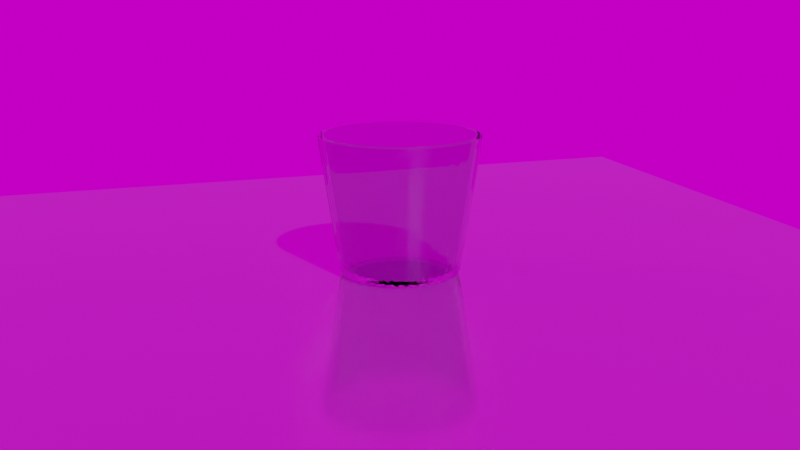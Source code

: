 # Source: 230625-glass.blend  (saved by Blender 3.5.10; exported with 4.5.12 LTS)
import bpy
from mathutils import Matrix  # noqa: F401  (used for matrix-valued properties, if any)

bpy.ops.wm.read_factory_settings(use_empty=True)
scene = bpy.context.scene
scene.name = 'Scene'

# ---- collections
col_collection = bpy.data.collections.new('Collection'); scene.collection.children.link(col_collection)

# ---- images (referenced by path relative to the original .blend; pixels are not part of the script)
import os
ASSET_DIR = os.environ.get("B2B_ASSET_DIR", "")  # directory of the original .blend (textures are referenced by path, not embedded)
HERE = os.path.dirname(os.path.abspath(__file__))  # packed textures are extracted next to this script under _unpacked/

def load_image(name, relpath, width, height, colorspace="sRGB"):
    """Load a texture the original file referenced (path relative to the .blend, or extracted next to this script)."""
    p = next((c for c in (os.path.join(HERE, relpath), os.path.join(ASSET_DIR, relpath)) if relpath and os.path.exists(c)), "")
    if p:
        img = bpy.data.images.load(p, check_existing=True)
        img.name = name
    else:  # same state as the original file: an image datablock whose file is absent (Cycles renders it pink)
        img = bpy.data.images.new(name, width, height)
        img.source = "FILE"
        img.filepath = "//" + (relpath or name)
    img.colorspace_settings.name = colorspace
    return img
img_resting_place_4k_exr = load_image('resting_place_4k.exr', 'resting_place_4k.exr', 1024, 1024, 'Linear Rec.709')

# ---- materials (node trees are filled in below, after node groups)
mat_glass = bpy.data.materials.new('glass')
mat_glass.use_raytrace_refraction = True
mat_glass.use_screen_refraction = True
mat_glass.thickness_mode = 'SLAB'
mat_mirror = bpy.data.materials.new('mirror')
mat_mirror.alpha_threshold = 0.0
mat_mirror.roughness = 0.5
mat_mirror.line_color = (0.0, 0.0, 0.0, 1.0)

# ---- material node trees
mat_glass.use_nodes = True; mat_glass.node_tree.nodes.clear()
_N = mat_glass.node_tree.nodes; _L = mat_glass.node_tree.links
n0 = _N.new('ShaderNodeBsdfPrincipled'); n0.name = 'Principled BSDF'; n0.location = (10, 300)
n0.distribution = 'GGX'
n0.subsurface_method = 'RANDOM_WALK_SKIN'
n0.inputs[0].default_value = (0.7668, 0.7601, 0.8, 1.0)
n0.inputs[2].default_value = 0.004727
n0.inputs[3].default_value = 1.05
n0.inputs[18].default_value = 1.0
n0.inputs[27].default_value = (0.0, 0.0, 0.0, 1.0)
n0.inputs[28].default_value = 1.0
n1 = _N.new('ShaderNodeOutputMaterial'); n1.name = 'Material Output'; n1.location = (300, 300)
n2 = _N.new('ShaderNodeValue'); n2.name = 'Value'; n2.location = (300, 140)
n2.outputs[0].default_value = 0.0
_L.new(n0.outputs[0], n1.inputs[0])
_L.new(n2.outputs[0], n1.inputs[3])
n1.is_active_output = True
mat_mirror.use_nodes = True; mat_mirror.node_tree.nodes.clear()
_N = mat_mirror.node_tree.nodes; _L = mat_mirror.node_tree.links
n0 = _N.new('ShaderNodeOutputMaterial'); n0.name = 'Material Output'; n0.location = (300, 300)
n1 = _N.new('ShaderNodeBsdfPrincipled'); n1.name = 'Principled BSDF'; n1.location = (10, 300)
n1.distribution = 'GGX'
n1.subsurface_method = 'RANDOM_WALK_SKIN'
n1.inputs[1].default_value = 1.0
n1.inputs[2].default_value = 0.1145
n1.inputs[3].default_value = 1.45
n1.inputs[27].default_value = (0.0, 0.0, 0.0, 1.0)
n1.inputs[28].default_value = 1.0
_L.new(n1.outputs[0], n0.inputs[0])
n0.is_active_output = True

# ---- world
world_world = bpy.data.worlds.new('World'); scene.world = world_world
world_world.use_nodes = True; world_world.node_tree.nodes.clear()
_N = world_world.node_tree.nodes; _L = world_world.node_tree.links
n0 = _N.new('ShaderNodeOutputWorld'); n0.name = 'World Output'; n0.location = (300, 300)
n1 = _N.new('ShaderNodeBackground'); n1.name = 'Background'; n1.location = (10, 300)
n1.inputs[1].default_value = 0.75
n2 = _N.new('ShaderNodeTexEnvironment'); n2.name = 'Environment Texture'; n2.location = (-286, 332)
n2.image = img_resting_place_4k_exr
_L.new(n1.outputs[0], n0.inputs[0])
_L.new(n2.outputs[0], n1.inputs[0])
n0.is_active_output = True
world_world.color = (0.05088, 0.05088, 0.05088)
world_world.use_sun_shadow = False
world_world.sun_shadow_jitter_overblur = 0.0

# ---- cameras
cam_camera = bpy.data.cameras.new('Camera')
cam_camera.clip_end = 100.0
cam_camera.ortho_scale = 7.314

# ---- lights
light_sun = bpy.data.lights.new('Sun', 'SUN')
light_sun.color = (0.5261, 0.7202, 1.0)
light_sun.transmission_factor = 0.0
light_sun.energy = 200.0
light_sun_001 = bpy.data.lights.new('Sun.001', 'SUN')
light_sun_001.color = (1.0, 0.1299, 0.1334)
light_sun_001.transmission_factor = 0.0
light_sun_001.energy = 50.0

# ---- meshes
me_cylinder = bpy.data.meshes.new('Cylinder')
me_cylinder.from_pydata([(1.746e-09, 0.8456, -1.0), (-0.01017, 0.8564, -0.9899), (0.01017, 0.8564, -0.9899), (0.01022, 1.15, 1.002), (0.01017, 1.159, 0.9899), (-0.01017, 1.159, 0.9899), (-0.01022, 1.15, 1.002), (0.165, 0.8294, -1.0), (0.1571, 0.8419, -0.9899), (0.1771, 0.838, -0.9899), (0.2143, 1.13, 1.002), (0.2344, 1.126, 1.002), (0.236, 1.134, 0.9899), (0.2161, 1.138, 0.9899), (0.3236, 0.7812, -1.0), (0.3183, 0.7951, -0.9899), (0.3371, 0.7873, -0.9899), (0.4307, 1.066, 1.002), (0.4496, 1.059, 1.002), (0.4528, 1.067, 0.9899), (0.434, 1.074, 0.9899), (0.4698, 0.7031, -1.0), (0.4673, 0.7177, -0.9899), (0.4843, 0.7064, -0.9899), (0.6305, 0.9619, 1.002), (0.6474, 0.9506, 1.002), (0.6522, 0.9578, 0.9899), (0.6353, 0.9691, 0.9899), (0.5979, 0.5979, -1.0), (0.5984, 0.6128, -0.9899), (0.6128, 0.5984, -0.9899), (0.806, 0.8205, 1.002), (0.8205, 0.806, 1.002), (0.8265, 0.8121, 0.9899), (0.8121, 0.8265, 0.9899), (0.7031, 0.4698, -1.0), (0.7064, 0.4843, -0.9899), (0.7177, 0.4673, -0.9899), (0.9506, 0.6474, 1.002), (0.9619, 0.6305, 1.002), (0.9691, 0.6353, 0.9899), (0.9578, 0.6522, 0.9899), (0.7812, 0.3236, -1.0), (0.7873, 0.3371, -0.9899), (0.7951, 0.3183, -0.9899), (1.059, 0.4496, 1.002), (1.066, 0.4307, 1.002), (1.074, 0.434, 0.9899), (1.067, 0.4528, 0.9899), (0.8294, 0.165, -1.0), (0.838, 0.1771, -0.9899), (0.8419, 0.1571, -0.9899), (1.126, 0.2344, 1.002), (1.13, 0.2143, 1.002), (1.138, 0.2161, 0.9899), (1.134, 0.236, 0.9899), (0.8456, 2.095e-09, -1.0), (0.8564, 0.01017, -0.9899), (0.8564, -0.01017, -0.9899), (1.15, 0.01022, 1.002), (1.15, -0.01022, 1.002), (1.159, -0.01017, 0.9899), (1.159, 0.01017, 0.9899), (0.8294, -0.165, -1.0), (0.8419, -0.1571, -0.9899), (0.838, -0.1771, -0.9899), (1.13, -0.2143, 1.002), (1.126, -0.2344, 1.002), (1.134, -0.236, 0.9899), (1.138, -0.2161, 0.9899), (0.7812, -0.3236, -1.0), (0.7951, -0.3183, -0.9899), (0.7873, -0.3371, -0.9899), (1.066, -0.4307, 1.002), (1.059, -0.4496, 1.002), (1.067, -0.4528, 0.9899), (1.074, -0.434, 0.9899), (0.7031, -0.4698, -1.0), (0.7177, -0.4673, -0.9899), (0.7064, -0.4843, -0.9899), (0.9619, -0.6305, 1.002), (0.9506, -0.6474, 1.002), (0.9578, -0.6522, 0.9899), (0.9691, -0.6353, 0.9899), (0.5979, -0.5979, -1.0), (0.6128, -0.5984, -0.9899), (0.5984, -0.6128, -0.9899), (0.8205, -0.806, 1.002), (0.806, -0.8205, 1.002), (0.8121, -0.8265, 0.9899), (0.8265, -0.8121, 0.9899), (0.4698, -0.7031, -1.0), (0.4843, -0.7064, -0.9899), (0.4673, -0.7177, -0.9899), (0.6474, -0.9506, 1.002), (0.6305, -0.9619, 1.002), (0.6353, -0.9691, 0.9899), (0.6522, -0.9578, 0.9899), (0.3236, -0.7812, -1.0), (0.3371, -0.7873, -0.9899), (0.3183, -0.7951, -0.9899), (0.4496, -1.059, 1.002), (0.4307, -1.066, 1.002), (0.434, -1.074, 0.9899), (0.4528, -1.067, 0.9899), (0.165, -0.8294, -1.0), (0.1771, -0.838, -0.9899), (0.1571, -0.8419, -0.9899), (0.2344, -1.126, 1.002), (0.2143, -1.13, 1.002), (0.2161, -1.138, 0.9899), (0.236, -1.134, 0.9899), (1.746e-09, -0.8456, -1.0), (0.01017, -0.8564, -0.9899), (-0.01017, -0.8564, -0.9899), (0.01022, -1.15, 1.002), (-0.01022, -1.15, 1.002), (-0.01017, -1.159, 0.9899), (0.01017, -1.159, 0.9899), (-0.165, -0.8294, -1.0), (-0.1571, -0.8419, -0.9899), (-0.1771, -0.838, -0.9899), (-0.2143, -1.13, 1.002), (-0.2344, -1.126, 1.002), (-0.236, -1.134, 0.9899), (-0.2161, -1.138, 0.9899), (-0.3236, -0.7812, -1.0), (-0.3183, -0.7951, -0.9899), (-0.3371, -0.7873, -0.9899), (-0.4307, -1.066, 1.002), (-0.4496, -1.059, 1.002), (-0.4528, -1.067, 0.9899), (-0.434, -1.074, 0.9899), (-0.4698, -0.7031, -1.0), (-0.4673, -0.7177, -0.9899), (-0.4843, -0.7064, -0.9899), (-0.6305, -0.9619, 1.002), (-0.6474, -0.9506, 1.002), (-0.6522, -0.9578, 0.9899), (-0.6353, -0.9691, 0.9899), (-0.5979, -0.5979, -1.0), (-0.5984, -0.6128, -0.9899), (-0.6128, -0.5984, -0.9899), (-0.806, -0.8205, 1.002), (-0.8205, -0.806, 1.002), (-0.8265, -0.8121, 0.9899), (-0.8121, -0.8265, 0.9899), (-0.7031, -0.4698, -1.0), (-0.7064, -0.4843, -0.9899), (-0.7177, -0.4673, -0.9899), (-0.9506, -0.6474, 1.002), (-0.9619, -0.6305, 1.002), (-0.9691, -0.6353, 0.9899), (-0.9578, -0.6522, 0.9899), (-0.7812, -0.3236, -1.0), (-0.7873, -0.3371, -0.9899), (-0.7951, -0.3183, -0.9899), (-1.059, -0.4496, 1.002), (-1.066, -0.4307, 1.002), (-1.074, -0.434, 0.9899), (-1.067, -0.4528, 0.9899), (-0.8294, -0.165, -1.0), (-0.838, -0.1771, -0.9899), (-0.8419, -0.1571, -0.9899), (-1.126, -0.2344, 1.002), (-1.13, -0.2143, 1.002), (-1.138, -0.2161, 0.9899), (-1.134, -0.236, 0.9899), (-0.8456, 2.095e-09, -1.0), (-0.8564, -0.01017, -0.9899), (-0.8564, 0.01017, -0.9899), (-1.15, -0.01022, 1.002), (-1.15, 0.01022, 1.002), (-1.159, 0.01017, 0.9899), (-1.159, -0.01017, 0.9899), (-0.8294, 0.165, -1.0), (-0.8419, 0.1571, -0.9899), (-0.838, 0.1771, -0.9899), (-1.13, 0.2143, 1.002), (-1.126, 0.2344, 1.002), (-1.134, 0.236, 0.9899), (-1.138, 0.2161, 0.9899), (-0.7812, 0.3236, -1.0), (-0.7951, 0.3183, -0.9899), (-0.7873, 0.3371, -0.9899), (-1.066, 0.4307, 1.002), (-1.059, 0.4496, 1.002), (-1.067, 0.4528, 0.9899), (-1.074, 0.434, 0.9899), (-0.7031, 0.4698, -1.0), (-0.7177, 0.4673, -0.9899), (-0.7064, 0.4843, -0.9899), (-0.9619, 0.6305, 1.002), (-0.9506, 0.6474, 1.002), (-0.9578, 0.6522, 0.9899), (-0.9691, 0.6353, 0.9899), (-0.5979, 0.5979, -1.0), (-0.6128, 0.5984, -0.9899), (-0.5984, 0.6128, -0.9899), (-0.8205, 0.806, 1.002), (-0.806, 0.8205, 1.002), (-0.8121, 0.8265, 0.9899), (-0.8265, 0.8121, 0.9899), (-0.4698, 0.7031, -1.0), (-0.4843, 0.7064, -0.9899), (-0.4673, 0.7177, -0.9899), (-0.6474, 0.9506, 1.002), (-0.6305, 0.9619, 1.002), (-0.6353, 0.9691, 0.9899), (-0.6522, 0.9578, 0.9899), (-0.3236, 0.7812, -1.0), (-0.3371, 0.7873, -0.9899), (-0.3183, 0.7951, -0.9899), (-0.4496, 1.059, 1.002), (-0.4307, 1.066, 1.002), (-0.434, 1.074, 0.9899), (-0.4528, 1.067, 0.9899), (-0.165, 0.8294, -1.0), (-0.1771, 0.838, -0.9899), (-0.1571, 0.8419, -0.9899), (-0.2344, 1.126, 1.002), (-0.2143, 1.13, 1.002), (-0.2161, 1.138, 0.9899), (-0.236, 1.134, 0.9899), (8.382e-09, 0.7782, -0.9261), (0.01017, 0.7889, -0.916), (-0.01017, 0.7889, -0.916), (0.01022, 1.072, 1.014), (-0.01022, 1.072, 1.014), (-0.01017, 1.06, 1.005), (0.01017, 1.06, 1.005), (0.1518, 0.7633, -0.9261), (0.1639, 0.7718, -0.916), (0.1439, 0.7757, -0.916), (0.199, 1.053, 1.014), (0.1968, 1.042, 1.005), (0.2168, 1.038, 1.005), (0.2191, 1.049, 1.014), (0.2978, 0.719, -0.9261), (0.3113, 0.725, -0.916), (0.2925, 0.7328, -0.916), (0.4006, 0.9939, 1.014), (0.3962, 0.9832, 1.005), (0.415, 0.9754, 1.005), (0.4195, 0.9861, 1.014), (0.4324, 0.6471, -0.9261), (0.4468, 0.6503, -0.916), (0.4298, 0.6616, -0.916), (0.5868, 0.8966, 1.014), (0.5804, 0.887, 1.005), (0.5973, 0.8757, 1.005), (0.6038, 0.8853, 1.014), (0.5503, 0.5503, -0.9261), (0.565, 0.5507, -0.916), (0.5507, 0.565, -0.916), (0.7505, 0.7649, 1.014), (0.7423, 0.7567, 1.005), (0.7567, 0.7423, 1.005), (0.7649, 0.7505, 1.014), (0.6471, 0.4324, -0.9261), (0.6616, 0.4298, -0.916), (0.6503, 0.4468, -0.916), (0.8853, 0.6038, 1.014), (0.8757, 0.5973, 1.005), (0.887, 0.5804, 1.005), (0.8966, 0.5868, 1.014), (0.719, 0.2978, -0.9261), (0.7328, 0.2925, -0.916), (0.725, 0.3113, -0.916), (0.9861, 0.4195, 1.014), (0.9754, 0.415, 1.005), (0.9832, 0.3962, 1.005), (0.9939, 0.4006, 1.014), (0.7633, 0.1518, -0.9261), (0.7757, 0.1439, -0.916), (0.7718, 0.1639, -0.916), (1.049, 0.2191, 1.014), (1.038, 0.2168, 1.005), (1.042, 0.1968, 1.005), (1.053, 0.199, 1.014), (0.7782, 2.095e-09, -0.9261), (0.7889, -0.01017, -0.916), (0.7889, 0.01017, -0.916), (1.072, 0.01022, 1.014), (1.06, 0.01017, 1.005), (1.06, -0.01017, 1.005), (1.072, -0.01022, 1.014), (0.7633, -0.1518, -0.9261), (0.7718, -0.1639, -0.916), (0.7757, -0.1439, -0.916), (1.053, -0.199, 1.014), (1.042, -0.1968, 1.005), (1.038, -0.2168, 1.005), (1.049, -0.2191, 1.014), (0.719, -0.2978, -0.9261), (0.725, -0.3113, -0.916), (0.7328, -0.2925, -0.916), (0.9939, -0.4006, 1.014), (0.9832, -0.3962, 1.005), (0.9754, -0.415, 1.005), (0.9861, -0.4195, 1.014), (0.6471, -0.4324, -0.9261), (0.6503, -0.4468, -0.916), (0.6616, -0.4298, -0.916), (0.8966, -0.5868, 1.014), (0.887, -0.5804, 1.005), (0.8757, -0.5973, 1.005), (0.8853, -0.6038, 1.014), (0.5503, -0.5503, -0.9261), (0.5507, -0.565, -0.916), (0.565, -0.5507, -0.916), (0.7649, -0.7505, 1.014), (0.7567, -0.7423, 1.005), (0.7423, -0.7567, 1.005), (0.7505, -0.7649, 1.014), (0.4324, -0.6471, -0.9261), (0.4298, -0.6616, -0.916), (0.4468, -0.6503, -0.916), (0.6038, -0.8853, 1.014), (0.5973, -0.8757, 1.005), (0.5804, -0.887, 1.005), (0.5868, -0.8966, 1.014), (0.2978, -0.719, -0.9261), (0.2925, -0.7328, -0.916), (0.3113, -0.725, -0.916), (0.4195, -0.9861, 1.014), (0.415, -0.9754, 1.005), (0.3962, -0.9832, 1.005), (0.4006, -0.9939, 1.014), (0.1518, -0.7633, -0.9261), (0.1439, -0.7757, -0.916), (0.1639, -0.7718, -0.916), (0.2191, -1.049, 1.014), (0.2168, -1.038, 1.005), (0.1968, -1.042, 1.005), (0.199, -1.053, 1.014), (8.033e-09, -0.7782, -0.9261), (-0.01017, -0.7889, -0.916), (0.01017, -0.7889, -0.916), (0.01022, -1.072, 1.014), (0.01017, -1.06, 1.005), (-0.01017, -1.06, 1.005), (-0.01022, -1.072, 1.014), (-0.1518, -0.7633, -0.9261), (-0.1639, -0.7718, -0.916), (-0.1439, -0.7757, -0.916), (-0.199, -1.053, 1.014), (-0.1968, -1.042, 1.005), (-0.2168, -1.038, 1.005), (-0.2191, -1.049, 1.014), (-0.2978, -0.719, -0.9261), (-0.3113, -0.725, -0.916), (-0.2925, -0.7328, -0.916), (-0.4006, -0.9939, 1.014), (-0.3962, -0.9832, 1.005), (-0.415, -0.9754, 1.005), (-0.4195, -0.9861, 1.014), (-0.4324, -0.6471, -0.9261), (-0.4468, -0.6503, -0.916), (-0.4298, -0.6616, -0.916), (-0.5868, -0.8966, 1.014), (-0.5804, -0.887, 1.005), (-0.5973, -0.8757, 1.005), (-0.6038, -0.8853, 1.014), (-0.5503, -0.5503, -0.9261), (-0.565, -0.5507, -0.916), (-0.5507, -0.565, -0.916), (-0.7505, -0.7649, 1.014), (-0.7423, -0.7567, 1.005), (-0.7567, -0.7423, 1.005), (-0.7649, -0.7505, 1.014), (-0.6471, -0.4324, -0.9261), (-0.6616, -0.4298, -0.916), (-0.6503, -0.4468, -0.916), (-0.8853, -0.6038, 1.014), (-0.8757, -0.5973, 1.005), (-0.887, -0.5804, 1.005), (-0.8966, -0.5868, 1.014), (-0.719, -0.2978, -0.9261), (-0.7328, -0.2925, -0.916), (-0.725, -0.3113, -0.916), (-0.9861, -0.4195, 1.014), (-0.9754, -0.415, 1.005), (-0.9832, -0.3962, 1.005), (-0.9939, -0.4006, 1.014), (-0.7633, -0.1518, -0.9261), (-0.7757, -0.1439, -0.916), (-0.7718, -0.1639, -0.916), (-1.049, -0.2191, 1.014), (-1.038, -0.2168, 1.005), (-1.042, -0.1968, 1.005), (-1.053, -0.199, 1.014), (-0.7782, 2.095e-09, -0.9261), (-0.7889, 0.01017, -0.916), (-0.7889, -0.01017, -0.916), (-1.072, -0.01022, 1.014), (-1.06, -0.01017, 1.005), (-1.06, 0.01017, 1.005), (-1.072, 0.01022, 1.014), (-0.7633, 0.1518, -0.9261), (-0.7718, 0.1639, -0.916), (-0.7757, 0.1439, -0.916), (-1.053, 0.199, 1.014), (-1.042, 0.1968, 1.005), (-1.038, 0.2168, 1.005), (-1.049, 0.2191, 1.014), (-0.719, 0.2978, -0.9261), (-0.725, 0.3113, -0.916), (-0.7328, 0.2925, -0.916), (-0.9939, 0.4006, 1.014), (-0.9832, 0.3962, 1.005), (-0.9754, 0.415, 1.005), (-0.9861, 0.4195, 1.014), (-0.6471, 0.4324, -0.9261), (-0.6503, 0.4468, -0.916), (-0.6616, 0.4298, -0.916), (-0.8966, 0.5868, 1.014), (-0.887, 0.5804, 1.005), (-0.8757, 0.5973, 1.005), (-0.8853, 0.6038, 1.014), (-0.5503, 0.5503, -0.9261), (-0.5507, 0.565, -0.916), (-0.565, 0.5507, -0.916), (-0.7649, 0.7505, 1.014), (-0.7567, 0.7423, 1.005), (-0.7423, 0.7567, 1.005), (-0.7505, 0.7649, 1.014), (-0.4324, 0.6471, -0.9261), (-0.4298, 0.6616, -0.916), (-0.4468, 0.6503, -0.916), (-0.6038, 0.8853, 1.014), (-0.5973, 0.8757, 1.005), (-0.5804, 0.887, 1.005), (-0.5868, 0.8966, 1.014), (-0.2978, 0.719, -0.9261), (-0.2925, 0.7328, -0.916), (-0.3113, 0.725, -0.916), (-0.4195, 0.9861, 1.014), (-0.415, 0.9754, 1.005), (-0.3962, 0.9832, 1.005), (-0.4006, 0.9939, 1.014), (-0.1518, 0.7633, -0.9261), (-0.1439, 0.7757, -0.916), (-0.1639, 0.7718, -0.916), (-0.2191, 1.049, 1.014), (-0.2168, 1.038, 1.005), (-0.1968, 1.042, 1.005), (-0.199, 1.053, 1.014)], [], [(219, 222, 5, 1), (17, 11, 237, 241), (24, 18, 244, 248), (31, 25, 251, 255), (38, 32, 258, 262), (45, 39, 265, 269), (52, 46, 272, 276), (59, 53, 279, 283), (66, 60, 286, 290), (73, 67, 293, 297), (80, 74, 300, 304), (87, 81, 307, 311), (94, 88, 314, 318), (101, 95, 321, 325), (108, 102, 328, 332), (115, 109, 335, 339), (122, 116, 342, 346), (129, 123, 349, 353), (136, 130, 356, 360), (143, 137, 363, 367), (150, 144, 370, 374), (157, 151, 377, 381), (164, 158, 384, 388), (171, 165, 391, 395), (178, 172, 398, 402), (185, 179, 405, 409), (192, 186, 412, 416), (199, 193, 419, 423), (206, 200, 426, 430), (213, 207, 433, 437), (220, 214, 440, 444), (10, 3, 227, 234), (2, 4, 13, 8), (442, 226, 229, 446), (239, 247, 249, 243), (246, 254, 256, 250), (253, 261, 263, 257), (260, 268, 270, 264), (267, 275, 277, 271), (274, 282, 284, 278), (281, 289, 291, 285), (288, 296, 298, 292), (295, 303, 305, 299), (302, 310, 312, 306), (309, 317, 319, 313), (316, 324, 326, 320), (323, 331, 333, 327), (330, 338, 340, 334), (337, 345, 347, 341), (344, 352, 354, 348), (351, 359, 361, 355), (358, 366, 368, 362), (365, 373, 375, 369), (372, 380, 382, 376), (379, 387, 389, 383), (386, 394, 396, 390), (393, 401, 403, 397), (400, 408, 410, 404), (407, 415, 417, 411), (414, 422, 424, 418), (421, 429, 431, 425), (428, 436, 438, 432), (435, 443, 445, 439), (232, 240, 242, 236), (225, 233, 235, 230), (6, 221, 447, 228), (16, 19, 27, 22), (23, 26, 34, 29), (30, 33, 41, 36), (37, 40, 48, 43), (44, 47, 55, 50), (51, 54, 62, 57), (58, 61, 69, 64), (65, 68, 76, 71), (72, 75, 83, 78), (79, 82, 90, 85), (86, 89, 97, 92), (93, 96, 104, 99), (100, 103, 111, 106), (107, 110, 118, 113), (114, 117, 125, 120), (121, 124, 132, 127), (128, 131, 139, 134), (135, 138, 146, 141), (142, 145, 153, 148), (149, 152, 160, 155), (156, 159, 167, 162), (163, 166, 174, 169), (170, 173, 181, 176), (177, 180, 188, 183), (184, 187, 195, 190), (191, 194, 202, 197), (198, 201, 209, 204), (205, 208, 216, 211), (212, 215, 223, 218), (224, 441, 434, 427, 420, 413, 406, 399, 392, 385, 378, 371, 364, 357, 350, 343, 336, 329, 322, 315, 308, 301, 294, 287, 280, 273, 266, 259, 252, 245, 238, 231), (9, 12, 20, 15), (0, 1, 2), (3, 4, 5, 6), (7, 8, 9), (10, 11, 12, 13), (14, 15, 16), (17, 18, 19, 20), (21, 22, 23), (24, 25, 26, 27), (28, 29, 30), (31, 32, 33, 34), (35, 36, 37), (38, 39, 40, 41), (42, 43, 44), (45, 46, 47, 48), (49, 50, 51), (52, 53, 54, 55), (56, 57, 58), (59, 60, 61, 62), (63, 64, 65), (66, 67, 68, 69), (70, 71, 72), (73, 74, 75, 76), (77, 78, 79), (80, 81, 82, 83), (84, 85, 86), (87, 88, 89, 90), (91, 92, 93), (94, 95, 96, 97), (98, 99, 100), (101, 102, 103, 104), (105, 106, 107), (108, 109, 110, 111), (112, 113, 114), (115, 116, 117, 118), (119, 120, 121), (122, 123, 124, 125), (126, 127, 128), (129, 130, 131, 132), (133, 134, 135), (136, 137, 138, 139), (140, 141, 142), (143, 144, 145, 146), (147, 148, 149), (150, 151, 152, 153), (154, 155, 156), (157, 158, 159, 160), (161, 162, 163), (164, 165, 166, 167), (168, 169, 170), (171, 172, 173, 174), (175, 176, 177), (178, 179, 180, 181), (182, 183, 184), (185, 186, 187, 188), (189, 190, 191), (192, 193, 194, 195), (196, 197, 198), (199, 200, 201, 202), (203, 204, 205), (206, 207, 208, 209), (210, 211, 212), (213, 214, 215, 216), (217, 218, 219), (220, 221, 222, 223), (224, 225, 226), (227, 228, 229, 230), (231, 232, 233), (234, 235, 236, 237), (238, 239, 240), (241, 242, 243, 244), (245, 246, 247), (248, 249, 250, 251), (252, 253, 254), (255, 256, 257, 258), (259, 260, 261), (262, 263, 264, 265), (266, 267, 268), (269, 270, 271, 272), (273, 274, 275), (276, 277, 278, 279), (280, 281, 282), (283, 284, 285, 286), (287, 288, 289), (290, 291, 292, 293), (294, 295, 296), (297, 298, 299, 300), (301, 302, 303), (304, 305, 306, 307), (308, 309, 310), (311, 312, 313, 314), (315, 316, 317), (318, 319, 320, 321), (322, 323, 324), (325, 326, 327, 328), (329, 330, 331), (332, 333, 334, 335), (336, 337, 338), (339, 340, 341, 342), (343, 344, 345), (346, 347, 348, 349), (350, 351, 352), (353, 354, 355, 356), (357, 358, 359), (360, 361, 362, 363), (364, 365, 366), (367, 368, 369, 370), (371, 372, 373), (374, 375, 376, 377), (378, 379, 380), (381, 382, 383, 384), (385, 386, 387), (388, 389, 390, 391), (392, 393, 394), (395, 396, 397, 398), (399, 400, 401), (402, 403, 404, 405), (406, 407, 408), (409, 410, 411, 412), (413, 414, 415), (416, 417, 418, 419), (420, 421, 422), (423, 424, 425, 426), (427, 428, 429), (430, 431, 432, 433), (434, 435, 436), (437, 438, 439, 440), (441, 442, 443), (444, 445, 446, 447), (2, 8, 7, 0), (13, 4, 3, 10), (1, 5, 4, 2), (12, 9, 8, 13), (9, 15, 14, 7), (20, 12, 11, 17), (19, 16, 15, 20), (16, 22, 21, 14), (27, 19, 18, 24), (26, 23, 22, 27), (23, 29, 28, 21), (34, 26, 25, 31), (33, 30, 29, 34), (30, 36, 35, 28), (41, 33, 32, 38), (40, 37, 36, 41), (37, 43, 42, 35), (48, 40, 39, 45), (47, 44, 43, 48), (44, 50, 49, 42), (55, 47, 46, 52), (54, 51, 50, 55), (51, 57, 56, 49), (62, 54, 53, 59), (61, 58, 57, 62), (58, 64, 63, 56), (69, 61, 60, 66), (68, 65, 64, 69), (65, 71, 70, 63), (76, 68, 67, 73), (75, 72, 71, 76), (72, 78, 77, 70), (83, 75, 74, 80), (82, 79, 78, 83), (79, 85, 84, 77), (90, 82, 81, 87), (89, 86, 85, 90), (86, 92, 91, 84), (97, 89, 88, 94), (96, 93, 92, 97), (93, 99, 98, 91), (104, 96, 95, 101), (103, 100, 99, 104), (100, 106, 105, 98), (111, 103, 102, 108), (110, 107, 106, 111), (107, 113, 112, 105), (118, 110, 109, 115), (117, 114, 113, 118), (114, 120, 119, 112), (125, 117, 116, 122), (124, 121, 120, 125), (121, 127, 126, 119), (132, 124, 123, 129), (131, 128, 127, 132), (128, 134, 133, 126), (139, 131, 130, 136), (138, 135, 134, 139), (135, 141, 140, 133), (146, 138, 137, 143), (145, 142, 141, 146), (142, 148, 147, 140), (153, 145, 144, 150), (152, 149, 148, 153), (149, 155, 154, 147), (160, 152, 151, 157), (159, 156, 155, 160), (156, 162, 161, 154), (167, 159, 158, 164), (166, 163, 162, 167), (163, 169, 168, 161), (174, 166, 165, 171), (173, 170, 169, 174), (170, 176, 175, 168), (181, 173, 172, 178), (180, 177, 176, 181), (177, 183, 182, 175), (188, 180, 179, 185), (187, 184, 183, 188), (184, 190, 189, 182), (195, 187, 186, 192), (194, 191, 190, 195), (191, 197, 196, 189), (202, 194, 193, 199), (201, 198, 197, 202), (198, 204, 203, 196), (209, 201, 200, 206), (208, 205, 204, 209), (205, 211, 210, 203), (216, 208, 207, 213), (215, 212, 211, 216), (212, 218, 217, 210), (223, 215, 214, 220), (222, 219, 218, 223), (219, 1, 0, 217), (5, 222, 221, 6), (224, 231, 233, 225), (234, 227, 230, 235), (225, 230, 229, 226), (235, 233, 232, 236), (231, 238, 240, 232), (241, 237, 236, 242), (242, 240, 239, 243), (238, 245, 247, 239), (248, 244, 243, 249), (249, 247, 246, 250), (245, 252, 254, 246), (255, 251, 250, 256), (256, 254, 253, 257), (252, 259, 261, 253), (262, 258, 257, 263), (263, 261, 260, 264), (259, 266, 268, 260), (269, 265, 264, 270), (270, 268, 267, 271), (266, 273, 275, 267), (276, 272, 271, 277), (277, 275, 274, 278), (273, 280, 282, 274), (283, 279, 278, 284), (284, 282, 281, 285), (280, 287, 289, 281), (290, 286, 285, 291), (291, 289, 288, 292), (287, 294, 296, 288), (297, 293, 292, 298), (298, 296, 295, 299), (294, 301, 303, 295), (304, 300, 299, 305), (305, 303, 302, 306), (301, 308, 310, 302), (311, 307, 306, 312), (312, 310, 309, 313), (308, 315, 317, 309), (318, 314, 313, 319), (319, 317, 316, 320), (315, 322, 324, 316), (325, 321, 320, 326), (326, 324, 323, 327), (322, 329, 331, 323), (332, 328, 327, 333), (333, 331, 330, 334), (329, 336, 338, 330), (339, 335, 334, 340), (340, 338, 337, 341), (336, 343, 345, 337), (346, 342, 341, 347), (347, 345, 344, 348), (343, 350, 352, 344), (353, 349, 348, 354), (354, 352, 351, 355), (350, 357, 359, 351), (360, 356, 355, 361), (361, 359, 358, 362), (357, 364, 366, 358), (367, 363, 362, 368), (368, 366, 365, 369), (364, 371, 373, 365), (374, 370, 369, 375), (375, 373, 372, 376), (371, 378, 380, 372), (381, 377, 376, 382), (382, 380, 379, 383), (378, 385, 387, 379), (388, 384, 383, 389), (389, 387, 386, 390), (385, 392, 394, 386), (395, 391, 390, 396), (396, 394, 393, 397), (392, 399, 401, 393), (402, 398, 397, 403), (403, 401, 400, 404), (399, 406, 408, 400), (409, 405, 404, 410), (410, 408, 407, 411), (406, 413, 415, 407), (416, 412, 411, 417), (417, 415, 414, 418), (413, 420, 422, 414), (423, 419, 418, 424), (424, 422, 421, 425), (420, 427, 429, 421), (430, 426, 425, 431), (431, 429, 428, 432), (427, 434, 436, 428), (437, 433, 432, 438), (438, 436, 435, 439), (434, 441, 443, 435), (444, 440, 439, 445), (445, 443, 442, 446), (441, 224, 226, 442), (228, 447, 446, 229), (6, 228, 227, 3), (10, 234, 237, 11), (17, 241, 244, 18), (24, 248, 251, 25), (31, 255, 258, 32), (38, 262, 265, 39), (45, 269, 272, 46), (52, 276, 279, 53), (59, 283, 286, 60), (66, 290, 293, 67), (73, 297, 300, 74), (80, 304, 307, 81), (87, 311, 314, 88), (94, 318, 321, 95), (101, 325, 328, 102), (108, 332, 335, 109), (115, 339, 342, 116), (122, 346, 349, 123), (129, 353, 356, 130), (136, 360, 363, 137), (143, 367, 370, 144), (150, 374, 377, 151), (157, 381, 384, 158), (164, 388, 391, 165), (171, 395, 398, 172), (178, 402, 405, 179), (185, 409, 412, 186), (192, 416, 419, 193), (199, 423, 426, 200), (206, 430, 433, 207), (213, 437, 440, 214), (220, 444, 447, 221), (0, 7, 14, 21, 28, 35, 42, 49, 56, 63, 70, 77, 84, 91, 98, 105, 112, 119, 126, 133, 140, 147, 154, 161, 168, 175, 182, 189, 196, 203, 210, 217)])
_uv = me_cylinder.uv_layers.new(name='UVMap')
_uv.uv.foreach_set('vector', [0.02936, 0.5025, 0.02983, 0.9975, 0.001415, 0.9975, 0.001887, 0.5025, 0.9389, 1.0, 0.9673, 1.0, 0.9672, 1.0, 0.939, 1.0, 0.9077, 1.0, 0.9361, 1.0, 0.936, 1.0, 0.9078, 1.0, 0.8764, 1.0, 0.9048, 1.0, 0.9047, 1.0, 0.8765, 1.0, 0.8452, 1.0, 0.8736, 1.0, 0.8735, 1.0, 0.8453, 1.0, 0.8139, 1.0, 0.8423, 1.0, 0.8422, 1.0, 0.814, 1.0, 0.7827, 1.0, 0.8111, 1.0, 0.811, 1.0, 0.7828, 1.0, 0.7514, 1.0, 0.7798, 1.0, 0.7797, 1.0, 0.7515, 1.0, 0.7202, 1.0, 0.7486, 1.0, 0.7485, 1.0, 0.7203, 1.0, 0.6889, 1.0, 0.7173, 1.0, 0.7172, 1.0, 0.689, 1.0, 0.6577, 1.0, 0.6861, 1.0, 0.686, 1.0, 0.6578, 1.0, 0.6264, 1.0, 0.6548, 1.0, 0.6547, 1.0, 0.6265, 1.0, 0.5952, 1.0, 0.6236, 1.0, 0.6235, 1.0, 0.5953, 1.0, 0.5639, 1.0, 0.5923, 1.0, 0.5922, 1.0, 0.564, 1.0, 0.5327, 1.0, 0.5611, 1.0, 0.561, 1.0, 0.5328, 1.0, 0.5014, 1.0, 0.5298, 1.0, 0.5297, 1.0, 0.5015, 1.0, 0.4702, 1.0, 0.4986, 1.0, 0.4985, 1.0, 0.4703, 1.0, 0.4389, 1.0, 0.4673, 1.0, 0.4672, 1.0, 0.439, 1.0, 0.4077, 1.0, 0.4361, 1.0, 0.436, 1.0, 0.4078, 1.0, 0.3764, 1.0, 0.4048, 1.0, 0.4047, 1.0, 0.3765, 1.0, 0.3452, 1.0, 0.3736, 1.0, 0.3735, 1.0, 0.3453, 1.0, 0.3139, 1.0, 0.3423, 1.0, 0.3422, 1.0, 0.314, 1.0, 0.2827, 1.0, 0.3111, 1.0, 0.311, 1.0, 0.2828, 1.0, 0.2514, 1.0, 0.2798, 1.0, 0.2797, 1.0, 0.2515, 1.0, 0.2202, 1.0, 0.2486, 1.0, 0.2485, 1.0, 0.2203, 1.0, 0.1889, 1.0, 0.2173, 1.0, 0.2172, 1.0, 0.189, 1.0, 0.1577, 1.0, 0.1861, 1.0, 0.186, 1.0, 0.1578, 1.0, 0.1264, 1.0, 0.1548, 1.0, 0.1547, 1.0, 0.1265, 1.0, 0.09519, 1.0, 0.1236, 1.0, 0.1235, 1.0, 0.09525, 1.0, 0.06394, 1.0, 0.09231, 1.0, 0.09225, 1.0, 0.064, 1.0, 0.03269, 1.0, 0.06106, 1.0, 0.061, 1.0, 0.03275, 1.0, 0.9702, 1.0, 0.9986, 1.0, 0.9985, 1.0, 0.9703, 1.0, 0.9981, 0.5025, 0.9986, 0.9975, 0.9702, 0.9975, 0.9706, 0.5025, 0.0292, 0.5026, 0.00205, 0.5026, 0.001546, 0.9974, 0.0297, 0.9974, 0.9355, 0.5026, 0.9083, 0.5026, 0.9078, 0.9974, 0.936, 0.9974, 0.9042, 0.5026, 0.877, 0.5026, 0.8765, 0.9974, 0.9047, 0.9974, 0.873, 0.5026, 0.8458, 0.5026, 0.8453, 0.9974, 0.8735, 0.9974, 0.8417, 0.5026, 0.8145, 0.5026, 0.814, 0.9974, 0.8422, 0.9974, 0.8105, 0.5026, 0.7833, 0.5026, 0.7828, 0.9974, 0.811, 0.9974, 0.7792, 0.5026, 0.752, 0.5026, 0.7515, 0.9974, 0.7797, 0.9974, 0.748, 0.5026, 0.7208, 0.5026, 0.7203, 0.9974, 0.7485, 0.9974, 0.7167, 0.5026, 0.6895, 0.5026, 0.689, 0.9974, 0.7172, 0.9974, 0.6855, 0.5026, 0.6583, 0.5026, 0.6578, 0.9974, 0.686, 0.9974, 0.6542, 0.5026, 0.627, 0.5026, 0.6265, 0.9974, 0.6547, 0.9974, 0.623, 0.5026, 0.5958, 0.5026, 0.5953, 0.9974, 0.6235, 0.9974, 0.5917, 0.5026, 0.5645, 0.5026, 0.564, 0.9974, 0.5922, 0.9974, 0.5605, 0.5026, 0.5333, 0.5026, 0.5328, 0.9974, 0.561, 0.9974, 0.5292, 0.5026, 0.502, 0.5026, 0.5015, 0.9974, 0.5297, 0.9974, 0.498, 0.5026, 0.4708, 0.5026, 0.4703, 0.9974, 0.4985, 0.9974, 0.4667, 0.5026, 0.4395, 0.5026, 0.439, 0.9974, 0.4672, 0.9974, 0.4355, 0.5026, 0.4083, 0.5026, 0.4078, 0.9974, 0.436, 0.9974, 0.4042, 0.5026, 0.377, 0.5026, 0.3765, 0.9974, 0.4047, 0.9974, 0.373, 0.5026, 0.3458, 0.5026, 0.3453, 0.9974, 0.3735, 0.9974, 0.3417, 0.5026, 0.3145, 0.5026, 0.314, 0.9974, 0.3422, 0.9974, 0.3105, 0.5026, 0.2833, 0.5026, 0.2828, 0.9974, 0.311, 0.9974, 0.2792, 0.5026, 0.252, 0.5026, 0.2515, 0.9974, 0.2797, 0.9974, 0.248, 0.5026, 0.2208, 0.5026, 0.2203, 0.9974, 0.2485, 0.9974, 0.2167, 0.5026, 0.1895, 0.5026, 0.189, 0.9974, 0.2172, 0.9974, 0.1855, 0.5026, 0.1583, 0.5026, 0.1578, 0.9974, 0.186, 0.9974, 0.1542, 0.5026, 0.127, 0.5026, 0.1265, 0.9974, 0.1547, 0.9974, 0.123, 0.5026, 0.0958, 0.5026, 0.0953, 0.9974, 0.1235, 0.9974, 0.0917, 0.5026, 0.06455, 0.5026, 0.06405, 0.9974, 0.0922, 0.9974, 0.06045, 0.5026, 0.0333, 0.5026, 0.0328, 0.9974, 0.06095, 0.9974, 0.9667, 0.5026, 0.9395, 0.5026, 0.939, 0.9974, 0.9672, 0.9974, 0.998, 0.5026, 0.9708, 0.5026, 0.9703, 0.9974, 0.9985, 0.9974, 0.00144, 1.0, 0.02981, 1.0, 0.02975, 1.0, 0.001501, 1.0, 0.9356, 0.5025, 0.9361, 0.9975, 0.9077, 0.9975, 0.9081, 0.5025, 0.9044, 0.5025, 0.9048, 0.9975, 0.8764, 0.9975, 0.8769, 0.5025, 0.8731, 0.5025, 0.8736, 0.9975, 0.8452, 0.9975, 0.8456, 0.5025, 0.8419, 0.5025, 0.8423, 0.9975, 0.8139, 0.9975, 0.8144, 0.5025, 0.8106, 0.5025, 0.8111, 0.9975, 0.7827, 0.9975, 0.7831, 0.5025, 0.7794, 0.5025, 0.7798, 0.9975, 0.7514, 0.9975, 0.7519, 0.5025, 0.7481, 0.5025, 0.7486, 0.9975, 0.7202, 0.9975, 0.7206, 0.5025, 0.7169, 0.5025, 0.7173, 0.9975, 0.6889, 0.9975, 0.6894, 0.5025, 0.6856, 0.5025, 0.6861, 0.9975, 0.6577, 0.9975, 0.6581, 0.5025, 0.6544, 0.5025, 0.6548, 0.9975, 0.6264, 0.9975, 0.6269, 0.5025, 0.6231, 0.5025, 0.6236, 0.9975, 0.5952, 0.9975, 0.5956, 0.5025, 0.5919, 0.5025, 0.5923, 0.9975, 0.5639, 0.9975, 0.5644, 0.5025, 0.5606, 0.5025, 0.5611, 0.9975, 0.5327, 0.9975, 0.5331, 0.5025, 0.5294, 0.5025, 0.5298, 0.9975, 0.5014, 0.9975, 0.5019, 0.5025, 0.4981, 0.5025, 0.4986, 0.9975, 0.4702, 0.9975, 0.4706, 0.5025, 0.4669, 0.5025, 0.4673, 0.9975, 0.4389, 0.9975, 0.4394, 0.5025, 0.4356, 0.5025, 0.4361, 0.9975, 0.4077, 0.9975, 0.4081, 0.5025, 0.4044, 0.5025, 0.4048, 0.9975, 0.3764, 0.9975, 0.3769, 0.5025, 0.3731, 0.5025, 0.3736, 0.9975, 0.3452, 0.9975, 0.3456, 0.5025, 0.3419, 0.5025, 0.3423, 0.9975, 0.3139, 0.9975, 0.3144, 0.5025, 0.3106, 0.5025, 0.3111, 0.9975, 0.2827, 0.9975, 0.2831, 0.5025, 0.2794, 0.5025, 0.2798, 0.9975, 0.2514, 0.9975, 0.2519, 0.5025, 0.2481, 0.5025, 0.2486, 0.9975, 0.2202, 0.9975, 0.2206, 0.5025, 0.2169, 0.5025, 0.2173, 0.9975, 0.1889, 0.9975, 0.1894, 0.5025, 0.1856, 0.5025, 0.1861, 0.9975, 0.1577, 0.9975, 0.1581, 0.5025, 0.1544, 0.5025, 0.1548, 0.9975, 0.1264, 0.9975, 0.1269, 0.5025, 0.1231, 0.5025, 0.1236, 0.9975, 0.09517, 0.9975, 0.09564, 0.5025, 0.09186, 0.5025, 0.09233, 0.9975, 0.06392, 0.9975, 0.06439, 0.5025, 0.06061, 0.5025, 0.06108, 0.9975, 0.03267, 0.9975, 0.03314, 0.5025, 0.75, 0.4869, 0.7038, 0.4823, 0.6594, 0.4688, 0.6184, 0.447, 0.5825, 0.4175, 0.553, 0.3816, 0.5312, 0.3406, 0.5177, 0.2962, 0.5131, 0.25, 0.5177, 0.2038, 0.5312, 0.1594, 0.553, 0.1184, 0.5825, 0.0825, 0.6184, 0.05305, 0.6594, 0.03116, 0.7038, 0.01768, 0.75, 0.01313, 0.7962, 0.01768, 0.8406, 0.03116, 0.8816, 0.05305, 0.9175, 0.0825, 0.947, 0.1184, 0.9688, 0.1594, 0.9823, 0.2038, 0.9869, 0.25, 0.9823, 0.2962, 0.9688, 0.3406, 0.947, 0.3816, 0.9175, 0.4175, 0.8816, 0.447, 0.8406, 0.4688, 0.7962, 0.4823, 0.9669, 0.5025, 0.9673, 0.9975, 0.9389, 0.9975, 0.9394, 0.5025, 0.75, 0.4871, 0.7472, 0.4897, 0.7528, 0.4897, 0.0, 1.0, 0.0, 0.9974, 0.001415, 0.9975, 0.001546, 1.0, 0.7963, 0.4826, 0.794, 0.4857, 0.7995, 0.4846, 0.9702, 1.0, 0.9673, 1.0, 0.9673, 0.9975, 0.9702, 0.9975, 0.8407, 0.4691, 0.8391, 0.4726, 0.8443, 0.4704, 0.9389, 1.0, 0.9361, 1.0, 0.9361, 0.9975, 0.9389, 0.9975, 0.8817, 0.4472, 0.8808, 0.4509, 0.8855, 0.4478, 0.9077, 1.0, 0.9048, 1.0, 0.9048, 0.9975, 0.9077, 0.9975, 0.9177, 0.4177, 0.9175, 0.4215, 0.9215, 0.4175, 0.8764, 1.0, 0.8736, 1.0, 0.8736, 0.9975, 0.8764, 0.9975, 0.9472, 0.3817, 0.9478, 0.3855, 0.9509, 0.3808, 0.8452, 1.0, 0.8423, 1.0, 0.8423, 0.9975, 0.8452, 0.9975, 0.9691, 0.3407, 0.9704, 0.3443, 0.9726, 0.3391, 0.8139, 1.0, 0.8111, 1.0, 0.8111, 0.9975, 0.8139, 0.9975, 0.9826, 0.2963, 0.9846, 0.2995, 0.9857, 0.294, 0.7827, 1.0, 0.7798, 1.0, 0.7798, 0.9975, 0.7827, 0.9975, 0.9871, 0.25, 0.9897, 0.2528, 0.9897, 0.2472, 0.7514, 1.0, 0.7486, 1.0, 0.7486, 0.9975, 0.7514, 0.9975, 0.9826, 0.2037, 0.9857, 0.206, 0.9846, 0.2005, 0.7202, 1.0, 0.7173, 1.0, 0.7173, 0.9975, 0.7202, 0.9975, 0.9691, 0.1593, 0.9726, 0.1609, 0.9704, 0.1557, 0.6889, 1.0, 0.6861, 1.0, 0.6861, 0.9975, 0.6889, 0.9975, 0.9472, 0.1183, 0.9509, 0.1192, 0.9478, 0.1145, 0.6577, 1.0, 0.6548, 1.0, 0.6548, 0.9975, 0.6577, 0.9975, 0.9177, 0.08233, 0.9215, 0.08248, 0.9175, 0.0785, 0.6264, 1.0, 0.6236, 1.0, 0.6236, 0.9975, 0.6264, 0.9975, 0.8817, 0.05284, 0.8855, 0.05224, 0.8808, 0.04912, 0.5952, 1.0, 0.5923, 1.0, 0.5923, 0.9975, 0.5952, 0.9975, 0.8407, 0.03093, 0.8443, 0.0296, 0.8391, 0.02745, 0.5639, 1.0, 0.5611, 1.0, 0.5611, 0.9975, 0.5639, 0.9975, 0.7963, 0.01744, 0.7995, 0.01543, 0.794, 0.01433, 0.5327, 1.0, 0.5298, 1.0, 0.5298, 0.9975, 0.5327, 0.9975, 0.75, 0.01288, 0.7528, 0.01028, 0.7472, 0.01028, 0.5014, 1.0, 0.4986, 1.0, 0.4986, 0.9975, 0.5014, 0.9975, 0.7037, 0.01744, 0.706, 0.01433, 0.7005, 0.01543, 0.4702, 1.0, 0.4673, 1.0, 0.4673, 0.9975, 0.4702, 0.9975, 0.6593, 0.03093, 0.6609, 0.02745, 0.6557, 0.0296, 0.4389, 1.0, 0.4361, 1.0, 0.4361, 0.9975, 0.4389, 0.9975, 0.6183, 0.05284, 0.6192, 0.04912, 0.6145, 0.05224, 0.4077, 1.0, 0.4048, 1.0, 0.4048, 0.9975, 0.4077, 0.9975, 0.5823, 0.08233, 0.5825, 0.0785, 0.5785, 0.08248, 0.3764, 1.0, 0.3736, 1.0, 0.3736, 0.9975, 0.3764, 0.9975, 0.5528, 0.1183, 0.5522, 0.1145, 0.5491, 0.1192, 0.3452, 1.0, 0.3423, 1.0, 0.3423, 0.9975, 0.3452, 0.9975, 0.5309, 0.1593, 0.5296, 0.1557, 0.5274, 0.1609, 0.3139, 1.0, 0.3111, 1.0, 0.3111, 0.9975, 0.3139, 0.9975, 0.5174, 0.2037, 0.5154, 0.2005, 0.5143, 0.206, 0.2827, 1.0, 0.2798, 1.0, 0.2798, 0.9975, 0.2827, 0.9975, 0.5129, 0.25, 0.5103, 0.2472, 0.5103, 0.2528, 0.2514, 1.0, 0.2486, 1.0, 0.2486, 0.9975, 0.2514, 0.9975, 0.5174, 0.2963, 0.5143, 0.294, 0.5154, 0.2995, 0.2202, 1.0, 0.2173, 1.0, 0.2173, 0.9975, 0.2202, 0.9975, 0.5309, 0.3407, 0.5274, 0.3391, 0.5296, 0.3443, 0.1889, 1.0, 0.1861, 1.0, 0.1861, 0.9975, 0.1889, 0.9975, 0.5528, 0.3817, 0.5491, 0.3808, 0.5522, 0.3855, 0.1577, 1.0, 0.1548, 1.0, 0.1548, 0.9975, 0.1577, 0.9975, 0.5823, 0.4177, 0.5785, 0.4175, 0.5825, 0.4215, 0.1264, 1.0, 0.1236, 1.0, 0.1236, 0.9975, 0.1264, 0.9975, 0.6183, 0.4472, 0.6145, 0.4478, 0.6192, 0.4509, 0.09519, 1.0, 0.09231, 1.0, 0.09233, 0.9975, 0.09517, 0.9975, 0.6593, 0.4691, 0.6557, 0.4704, 0.6609, 0.4726, 0.06394, 1.0, 0.06106, 1.0, 0.06108, 0.9975, 0.06392, 0.9975, 0.7037, 0.4826, 0.7005, 0.4846, 0.706, 0.4857, 0.03269, 1.0, 0.02981, 1.0, 0.02983, 0.9975, 0.03267, 0.9975, 0.9998, 0.5, 0.998, 0.5026, 1.0, 0.5026, 0.0, 1.0, 0.001501, 1.0, 0.001556, 1.0, 0.0, 1.0, 0.9685, 0.5, 0.9667, 0.5026, 0.9688, 0.5026, 0.9703, 1.0, 0.9703, 0.9974, 0.9672, 0.9974, 0.9672, 1.0, 0.9373, 0.5, 0.9355, 0.5026, 0.9375, 0.5026, 0.939, 1.0, 0.939, 0.9974, 0.936, 0.9974, 0.936, 1.0, 0.906, 0.5, 0.9042, 0.5026, 0.9062, 0.5026, 0.9078, 1.0, 0.9078, 0.9974, 0.9047, 0.9974, 0.9047, 1.0, 0.8748, 0.5, 0.873, 0.5026, 0.875, 0.5026, 0.8765, 1.0, 0.8765, 0.9974, 0.8735, 0.9974, 0.8735, 1.0, 0.8435, 0.5, 0.8417, 0.5026, 0.8438, 0.5026, 0.8453, 1.0, 0.8453, 0.9974, 0.8422, 0.9974, 0.8422, 1.0, 0.8123, 0.5, 0.8105, 0.5026, 0.8125, 0.5026, 0.814, 1.0, 0.814, 0.9974, 0.811, 0.9974, 0.811, 1.0, 0.781, 0.5, 0.7792, 0.5026, 0.7812, 0.5026, 0.7828, 1.0, 0.7828, 0.9974, 0.7797, 0.9974, 0.7797, 1.0, 0.7498, 0.5, 0.748, 0.5026, 0.75, 0.5026, 0.7515, 1.0, 0.7515, 0.9974, 0.7485, 0.9974, 0.7485, 1.0, 0.7185, 0.5, 0.7167, 0.5026, 0.7188, 0.5026, 0.7203, 1.0, 0.7203, 0.9974, 0.7172, 0.9974, 0.7172, 1.0, 0.6873, 0.5, 0.6855, 0.5026, 0.6875, 0.5026, 0.689, 1.0, 0.689, 0.9974, 0.686, 0.9974, 0.686, 1.0, 0.656, 0.5, 0.6542, 0.5026, 0.6562, 0.5026, 0.6578, 1.0, 0.6578, 0.9974, 0.6547, 0.9974, 0.6547, 1.0, 0.6248, 0.5, 0.623, 0.5026, 0.625, 0.5026, 0.6265, 1.0, 0.6265, 0.9974, 0.6235, 0.9974, 0.6235, 1.0, 0.5935, 0.5, 0.5917, 0.5026, 0.5938, 0.5026, 0.5953, 1.0, 0.5953, 0.9974, 0.5922, 0.9974, 0.5922, 1.0, 0.5623, 0.5, 0.5605, 0.5026, 0.5625, 0.5026, 0.564, 1.0, 0.564, 0.9974, 0.561, 0.9974, 0.561, 1.0, 0.531, 0.5, 0.5292, 0.5026, 0.5312, 0.5026, 0.5328, 1.0, 0.5328, 0.9974, 0.5297, 0.9974, 0.5297, 1.0, 0.4998, 0.5, 0.498, 0.5026, 0.5, 0.5026, 0.5015, 1.0, 0.5015, 0.9974, 0.4985, 0.9974, 0.4985, 1.0, 0.4685, 0.5, 0.4667, 0.5026, 0.4688, 0.5026, 0.4703, 1.0, 0.4703, 0.9974, 0.4672, 0.9974, 0.4672, 1.0, 0.4373, 0.5, 0.4355, 0.5026, 0.4375, 0.5026, 0.439, 1.0, 0.439, 0.9974, 0.436, 0.9974, 0.436, 1.0, 0.406, 0.5, 0.4042, 0.5026, 0.4062, 0.5026, 0.4078, 1.0, 0.4078, 0.9974, 0.4047, 0.9974, 0.4047, 1.0, 0.3748, 0.5, 0.373, 0.5026, 0.375, 0.5026, 0.3765, 1.0, 0.3765, 0.9974, 0.3735, 0.9974, 0.3735, 1.0, 0.3435, 0.5, 0.3417, 0.5026, 0.3438, 0.5026, 0.3453, 1.0, 0.3453, 0.9974, 0.3422, 0.9974, 0.3422, 1.0, 0.3123, 0.5, 0.3105, 0.5026, 0.3125, 0.5026, 0.314, 1.0, 0.314, 0.9974, 0.311, 0.9974, 0.311, 1.0, 0.281, 0.5, 0.2792, 0.5026, 0.2812, 0.5026, 0.2828, 1.0, 0.2828, 0.9974, 0.2797, 0.9974, 0.2797, 1.0, 0.2498, 0.5, 0.248, 0.5026, 0.25, 0.5026, 0.2515, 1.0, 0.2515, 0.9974, 0.2485, 0.9974, 0.2485, 1.0, 0.2185, 0.5, 0.2167, 0.5026, 0.2188, 0.5026, 0.2203, 1.0, 0.2203, 0.9974, 0.2172, 0.9974, 0.2172, 1.0, 0.1873, 0.5, 0.1855, 0.5026, 0.1875, 0.5026, 0.189, 1.0, 0.189, 0.9974, 0.186, 0.9974, 0.186, 1.0, 0.156, 0.5, 0.1542, 0.5026, 0.1562, 0.5026, 0.1578, 1.0, 0.1578, 0.9974, 0.1547, 0.9974, 0.1547, 1.0, 0.1248, 0.5, 0.123, 0.5026, 0.125, 0.5026, 0.1265, 1.0, 0.1265, 0.9974, 0.1235, 0.9974, 0.1235, 1.0, 0.09355, 0.5, 0.0917, 0.5026, 0.09375, 0.5026, 0.09525, 1.0, 0.0953, 0.9974, 0.0922, 0.9974, 0.09225, 1.0, 0.0623, 0.5, 0.06045, 0.5026, 0.0625, 0.5026, 0.064, 1.0, 0.06405, 0.9974, 0.06095, 0.9974, 0.061, 1.0, 0.03105, 0.5, 0.0292, 0.5026, 0.03125, 0.5026, 0.03275, 1.0, 0.0328, 0.9974, 0.0297, 0.9974, 0.02975, 1.0, 0.7528, 0.4897, 0.794, 0.4857, 0.7963, 0.4826, 0.75, 0.4871, 0.9702, 0.9975, 0.9986, 0.9975, 0.9986, 1.0, 0.9702, 1.0, 0.001887, 0.5025, 0.001415, 0.9975, 0.0, 0.9974, 0.0, 0.5025, 0.9673, 0.9975, 0.9669, 0.5025, 0.9706, 0.5025, 0.9702, 0.9975, 0.7995, 0.4846, 0.8391, 0.4726, 0.8407, 0.4691, 0.7963, 0.4826, 0.9389, 0.9975, 0.9673, 0.9975, 0.9673, 1.0, 0.9389, 1.0, 0.9361, 0.9975, 0.9356, 0.5025, 0.9394, 0.5025, 0.9389, 0.9975, 0.8443, 0.4704, 0.8808, 0.4509, 0.8817, 0.4472, 0.8407, 0.4691, 0.9077, 0.9975, 0.9361, 0.9975, 0.9361, 1.0, 0.9077, 1.0, 0.9048, 0.9975, 0.9044, 0.5025, 0.9081, 0.5025, 0.9077, 0.9975, 0.8855, 0.4478, 0.9175, 0.4215, 0.9177, 0.4177, 0.8817, 0.4472, 0.8764, 0.9975, 0.9048, 0.9975, 0.9048, 1.0, 0.8764, 1.0, 0.8736, 0.9975, 0.8731, 0.5025, 0.8769, 0.5025, 0.8764, 0.9975, 0.9215, 0.4175, 0.9478, 0.3855, 0.9472, 0.3817, 0.9177, 0.4177, 0.8452, 0.9975, 0.8736, 0.9975, 0.8736, 1.0, 0.8452, 1.0, 0.8423, 0.9975, 0.8419, 0.5025, 0.8456, 0.5025, 0.8452, 0.9975, 0.9509, 0.3808, 0.9704, 0.3443, 0.9691, 0.3407, 0.9472, 0.3817, 0.8139, 0.9975, 0.8423, 0.9975, 0.8423, 1.0, 0.8139, 1.0, 0.8111, 0.9975, 0.8106, 0.5025, 0.8144, 0.5025, 0.8139, 0.9975, 0.9726, 0.3391, 0.9846, 0.2995, 0.9826, 0.2963, 0.9691, 0.3407, 0.7827, 0.9975, 0.8111, 0.9975, 0.8111, 1.0, 0.7827, 1.0, 0.7798, 0.9975, 0.7794, 0.5025, 0.7831, 0.5025, 0.7827, 0.9975, 0.9857, 0.294, 0.9897, 0.2528, 0.9871, 0.25, 0.9826, 0.2963, 0.7514, 0.9975, 0.7798, 0.9975, 0.7798, 1.0, 0.7514, 1.0, 0.7486, 0.9975, 0.7481, 0.5025, 0.7519, 0.5025, 0.7514, 0.9975, 0.9897, 0.2472, 0.9857, 0.206, 0.9826, 0.2037, 0.9871, 0.25, 0.7202, 0.9975, 0.7486, 0.9975, 0.7486, 1.0, 0.7202, 1.0, 0.7173, 0.9975, 0.7169, 0.5025, 0.7206, 0.5025, 0.7202, 0.9975, 0.9846, 0.2005, 0.9726, 0.1609, 0.9691, 0.1593, 0.9826, 0.2037, 0.6889, 0.9975, 0.7173, 0.9975, 0.7173, 1.0, 0.6889, 1.0, 0.6861, 0.9975, 0.6856, 0.5025, 0.6894, 0.5025, 0.6889, 0.9975, 0.9704, 0.1557, 0.9509, 0.1192, 0.9472, 0.1183, 0.9691, 0.1593, 0.6577, 0.9975, 0.6861, 0.9975, 0.6861, 1.0, 0.6577, 1.0, 0.6548, 0.9975, 0.6544, 0.5025, 0.6581, 0.5025, 0.6577, 0.9975, 0.9478, 0.1145, 0.9215, 0.08248, 0.9177, 0.08233, 0.9472, 0.1183, 0.6264, 0.9975, 0.6548, 0.9975, 0.6548, 1.0, 0.6264, 1.0, 0.6236, 0.9975, 0.6231, 0.5025, 0.6269, 0.5025, 0.6264, 0.9975, 0.9175, 0.0785, 0.8855, 0.05224, 0.8817, 0.05284, 0.9177, 0.08233, 0.5952, 0.9975, 0.6236, 0.9975, 0.6236, 1.0, 0.5952, 1.0, 0.5923, 0.9975, 0.5919, 0.5025, 0.5956, 0.5025, 0.5952, 0.9975, 0.8808, 0.04912, 0.8443, 0.0296, 0.8407, 0.03093, 0.8817, 0.05284, 0.5639, 0.9975, 0.5923, 0.9975, 0.5923, 1.0, 0.5639, 1.0, 0.5611, 0.9975, 0.5606, 0.5025, 0.5644, 0.5025, 0.5639, 0.9975, 0.8391, 0.02745, 0.7995, 0.01543, 0.7963, 0.01744, 0.8407, 0.03093, 0.5327, 0.9975, 0.5611, 0.9975, 0.5611, 1.0, 0.5327, 1.0, 0.5298, 0.9975, 0.5294, 0.5025, 0.5331, 0.5025, 0.5327, 0.9975, 0.794, 0.01433, 0.7528, 0.01028, 0.75, 0.01288, 0.7963, 0.01744, 0.5014, 0.9975, 0.5298, 0.9975, 0.5298, 1.0, 0.5014, 1.0, 0.4986, 0.9975, 0.4981, 0.5025, 0.5019, 0.5025, 0.5014, 0.9975, 0.7472, 0.01028, 0.706, 0.01433, 0.7037, 0.01744, 0.75, 0.01288, 0.4702, 0.9975, 0.4986, 0.9975, 0.4986, 1.0, 0.4702, 1.0, 0.4673, 0.9975, 0.4669, 0.5025, 0.4706, 0.5025, 0.4702, 0.9975, 0.7005, 0.01543, 0.6609, 0.02745, 0.6593, 0.03093, 0.7037, 0.01744, 0.4389, 0.9975, 0.4673, 0.9975, 0.4673, 1.0, 0.4389, 1.0, 0.4361, 0.9975, 0.4356, 0.5025, 0.4394, 0.5025, 0.4389, 0.9975, 0.6557, 0.0296, 0.6192, 0.04912, 0.6183, 0.05284, 0.6593, 0.03093, 0.4077, 0.9975, 0.4361, 0.9975, 0.4361, 1.0, 0.4077, 1.0, 0.4048, 0.9975, 0.4044, 0.5025, 0.4081, 0.5025, 0.4077, 0.9975, 0.6145, 0.05224, 0.5825, 0.0785, 0.5823, 0.08233, 0.6183, 0.05284, 0.3764, 0.9975, 0.4048, 0.9975, 0.4048, 1.0, 0.3764, 1.0, 0.3736, 0.9975, 0.3731, 0.5025, 0.3769, 0.5025, 0.3764, 0.9975, 0.5785, 0.08248, 0.5522, 0.1145, 0.5528, 0.1183, 0.5823, 0.08233, 0.3452, 0.9975, 0.3736, 0.9975, 0.3736, 1.0, 0.3452, 1.0, 0.3423, 0.9975, 0.3419, 0.5025, 0.3456, 0.5025, 0.3452, 0.9975, 0.5491, 0.1192, 0.5296, 0.1557, 0.5309, 0.1593, 0.5528, 0.1183, 0.3139, 0.9975, 0.3423, 0.9975, 0.3423, 1.0, 0.3139, 1.0, 0.3111, 0.9975, 0.3106, 0.5025, 0.3144, 0.5025, 0.3139, 0.9975, 0.5274, 0.1609, 0.5154, 0.2005, 0.5174, 0.2037, 0.5309, 0.1593, 0.2827, 0.9975, 0.3111, 0.9975, 0.3111, 1.0, 0.2827, 1.0, 0.2798, 0.9975, 0.2794, 0.5025, 0.2831, 0.5025, 0.2827, 0.9975, 0.5143, 0.206, 0.5103, 0.2472, 0.5129, 0.25, 0.5174, 0.2037, 0.2514, 0.9975, 0.2798, 0.9975, 0.2798, 1.0, 0.2514, 1.0, 0.2486, 0.9975, 0.2481, 0.5025, 0.2519, 0.5025, 0.2514, 0.9975, 0.5103, 0.2528, 0.5143, 0.294, 0.5174, 0.2963, 0.5129, 0.25, 0.2202, 0.9975, 0.2486, 0.9975, 0.2486, 1.0, 0.2202, 1.0, 0.2173, 0.9975, 0.2169, 0.5025, 0.2206, 0.5025, 0.2202, 0.9975, 0.5154, 0.2995, 0.5274, 0.3391, 0.5309, 0.3407, 0.5174, 0.2963, 0.1889, 0.9975, 0.2173, 0.9975, 0.2173, 1.0, 0.1889, 1.0, 0.1861, 0.9975, 0.1856, 0.5025, 0.1894, 0.5025, 0.1889, 0.9975, 0.5296, 0.3443, 0.5491, 0.3808, 0.5528, 0.3817, 0.5309, 0.3407, 0.1577, 0.9975, 0.1861, 0.9975, 0.1861, 1.0, 0.1577, 1.0, 0.1548, 0.9975, 0.1544, 0.5025, 0.1581, 0.5025, 0.1577, 0.9975, 0.5522, 0.3855, 0.5785, 0.4175, 0.5823, 0.4177, 0.5528, 0.3817, 0.1264, 0.9975, 0.1548, 0.9975, 0.1548, 1.0, 0.1264, 1.0, 0.1236, 0.9975, 0.1231, 0.5025, 0.1269, 0.5025, 0.1264, 0.9975, 0.5825, 0.4215, 0.6145, 0.4478, 0.6183, 0.4472, 0.5823, 0.4177, 0.09517, 0.9975, 0.1236, 0.9975, 0.1236, 1.0, 0.09519, 1.0, 0.09233, 0.9975, 0.09186, 0.5025, 0.09564, 0.5025, 0.09517, 0.9975, 0.6192, 0.4509, 0.6557, 0.4704, 0.6593, 0.4691, 0.6183, 0.4472, 0.06392, 0.9975, 0.09233, 0.9975, 0.09231, 1.0, 0.06394, 1.0, 0.06108, 0.9975, 0.06061, 0.5025, 0.06439, 0.5025, 0.06392, 0.9975, 0.6609, 0.4726, 0.7005, 0.4846, 0.7037, 0.4826, 0.6593, 0.4691, 0.03267, 0.9975, 0.06108, 0.9975, 0.06106, 1.0, 0.03269, 1.0, 0.02983, 0.9975, 0.02936, 0.5025, 0.03314, 0.5025, 0.03267, 0.9975, 0.706, 0.4857, 0.7472, 0.4897, 0.75, 0.4871, 0.7037, 0.4826, 0.001415, 0.9975, 0.02983, 0.9975, 0.02981, 1.0, 0.00144, 1.0, 0.9998, 0.5, 0.969, 0.5, 0.9708, 0.5026, 0.998, 0.5026, 0.9703, 1.0, 0.9985, 1.0, 0.9985, 0.9974, 0.9703, 0.9974, 0.0, 0.5026, 0.0, 0.9974, 0.001546, 0.9974, 0.00205, 0.5026, 0.9703, 0.9974, 0.9708, 0.5026, 0.9667, 0.5026, 0.9672, 0.9974, 0.9685, 0.5, 0.9377, 0.5, 0.9395, 0.5026, 0.9667, 0.5026, 0.939, 1.0, 0.9672, 1.0, 0.9672, 0.9974, 0.939, 0.9974, 0.939, 0.9974, 0.9395, 0.5026, 0.9355, 0.5026, 0.936, 0.9974, 0.9373, 0.5, 0.9065, 0.5, 0.9083, 0.5026, 0.9355, 0.5026, 0.9078, 1.0, 0.936, 1.0, 0.936, 0.9974, 0.9078, 0.9974, 0.9078, 0.9974, 0.9083, 0.5026, 0.9042, 0.5026, 0.9047, 0.9974, 0.906, 0.5, 0.8752, 0.5, 0.877, 0.5026, 0.9042, 0.5026, 0.8765, 1.0, 0.9047, 1.0, 0.9047, 0.9974, 0.8765, 0.9974, 0.8765, 0.9974, 0.877, 0.5026, 0.873, 0.5026, 0.8735, 0.9974, 0.8748, 0.5, 0.844, 0.5, 0.8458, 0.5026, 0.873, 0.5026, 0.8453, 1.0, 0.8735, 1.0, 0.8735, 0.9974, 0.8453, 0.9974, 0.8453, 0.9974, 0.8458, 0.5026, 0.8417, 0.5026, 0.8422, 0.9974, 0.8435, 0.5, 0.8127, 0.5, 0.8145, 0.5026, 0.8417, 0.5026, 0.814, 1.0, 0.8422, 1.0, 0.8422, 0.9974, 0.814, 0.9974, 0.814, 0.9974, 0.8145, 0.5026, 0.8105, 0.5026, 0.811, 0.9974, 0.8123, 0.5, 0.7815, 0.5, 0.7833, 0.5026, 0.8105, 0.5026, 0.7828, 1.0, 0.811, 1.0, 0.811, 0.9974, 0.7828, 0.9974, 0.7828, 0.9974, 0.7833, 0.5026, 0.7792, 0.5026, 0.7797, 0.9974, 0.781, 0.5, 0.7502, 0.5, 0.752, 0.5026, 0.7792, 0.5026, 0.7515, 1.0, 0.7797, 1.0, 0.7797, 0.9974, 0.7515, 0.9974, 0.7515, 0.9974, 0.752, 0.5026, 0.748, 0.5026, 0.7485, 0.9974, 0.7498, 0.5, 0.719, 0.5, 0.7208, 0.5026, 0.748, 0.5026, 0.7203, 1.0, 0.7485, 1.0, 0.7485, 0.9974, 0.7203, 0.9974, 0.7203, 0.9974, 0.7208, 0.5026, 0.7167, 0.5026, 0.7172, 0.9974, 0.7185, 0.5, 0.6877, 0.5, 0.6895, 0.5026, 0.7167, 0.5026, 0.689, 1.0, 0.7172, 1.0, 0.7172, 0.9974, 0.689, 0.9974, 0.689, 0.9974, 0.6895, 0.5026, 0.6855, 0.5026, 0.686, 0.9974, 0.6873, 0.5, 0.6565, 0.5, 0.6583, 0.5026, 0.6855, 0.5026, 0.6578, 1.0, 0.686, 1.0, 0.686, 0.9974, 0.6578, 0.9974, 0.6578, 0.9974, 0.6583, 0.5026, 0.6542, 0.5026, 0.6547, 0.9974, 0.656, 0.5, 0.6252, 0.5, 0.627, 0.5026, 0.6542, 0.5026, 0.6265, 1.0, 0.6547, 1.0, 0.6547, 0.9974, 0.6265, 0.9974, 0.6265, 0.9974, 0.627, 0.5026, 0.623, 0.5026, 0.6235, 0.9974, 0.6248, 0.5, 0.594, 0.5, 0.5958, 0.5026, 0.623, 0.5026, 0.5953, 1.0, 0.6235, 1.0, 0.6235, 0.9974, 0.5953, 0.9974, 0.5953, 0.9974, 0.5958, 0.5026, 0.5917, 0.5026, 0.5922, 0.9974, 0.5935, 0.5, 0.5627, 0.5, 0.5645, 0.5026, 0.5917, 0.5026, 0.564, 1.0, 0.5922, 1.0, 0.5922, 0.9974, 0.564, 0.9974, 0.564, 0.9974, 0.5645, 0.5026, 0.5605, 0.5026, 0.561, 0.9974, 0.5623, 0.5, 0.5315, 0.5, 0.5333, 0.5026, 0.5605, 0.5026, 0.5328, 1.0, 0.561, 1.0, 0.561, 0.9974, 0.5328, 0.9974, 0.5328, 0.9974, 0.5333, 0.5026, 0.5292, 0.5026, 0.5297, 0.9974, 0.531, 0.5, 0.5002, 0.5, 0.502, 0.5026, 0.5292, 0.5026, 0.5015, 1.0, 0.5297, 1.0, 0.5297, 0.9974, 0.5015, 0.9974, 0.5015, 0.9974, 0.502, 0.5026, 0.498, 0.5026, 0.4985, 0.9974, 0.4998, 0.5, 0.469, 0.5, 0.4708, 0.5026, 0.498, 0.5026, 0.4703, 1.0, 0.4985, 1.0, 0.4985, 0.9974, 0.4703, 0.9974, 0.4703, 0.9974, 0.4708, 0.5026, 0.4667, 0.5026, 0.4672, 0.9974, 0.4685, 0.5, 0.4377, 0.5, 0.4395, 0.5026, 0.4667, 0.5026, 0.439, 1.0, 0.4672, 1.0, 0.4672, 0.9974, 0.439, 0.9974, 0.439, 0.9974, 0.4395, 0.5026, 0.4355, 0.5026, 0.436, 0.9974, 0.4373, 0.5, 0.4065, 0.5, 0.4083, 0.5026, 0.4355, 0.5026, 0.4078, 1.0, 0.436, 1.0, 0.436, 0.9974, 0.4078, 0.9974, 0.4078, 0.9974, 0.4083, 0.5026, 0.4042, 0.5026, 0.4047, 0.9974, 0.406, 0.5, 0.3752, 0.5, 0.377, 0.5026, 0.4042, 0.5026, 0.3765, 1.0, 0.4047, 1.0, 0.4047, 0.9974, 0.3765, 0.9974, 0.3765, 0.9974, 0.377, 0.5026, 0.373, 0.5026, 0.3735, 0.9974, 0.3748, 0.5, 0.344, 0.5, 0.3458, 0.5026, 0.373, 0.5026, 0.3453, 1.0, 0.3735, 1.0, 0.3735, 0.9974, 0.3453, 0.9974, 0.3453, 0.9974, 0.3458, 0.5026, 0.3417, 0.5026, 0.3422, 0.9974, 0.3435, 0.5, 0.3127, 0.5, 0.3145, 0.5026, 0.3417, 0.5026, 0.314, 1.0, 0.3422, 1.0, 0.3422, 0.9974, 0.314, 0.9974, 0.314, 0.9974, 0.3145, 0.5026, 0.3105, 0.5026, 0.311, 0.9974, 0.3123, 0.5, 0.2815, 0.5, 0.2833, 0.5026, 0.3105, 0.5026, 0.2828, 1.0, 0.311, 1.0, 0.311, 0.9974, 0.2828, 0.9974, 0.2828, 0.9974, 0.2833, 0.5026, 0.2792, 0.5026, 0.2797, 0.9974, 0.281, 0.5, 0.2502, 0.5, 0.252, 0.5026, 0.2792, 0.5026, 0.2515, 1.0, 0.2797, 1.0, 0.2797, 0.9974, 0.2515, 0.9974, 0.2515, 0.9974, 0.252, 0.5026, 0.248, 0.5026, 0.2485, 0.9974, 0.2498, 0.5, 0.219, 0.5, 0.2208, 0.5026, 0.248, 0.5026, 0.2203, 1.0, 0.2485, 1.0, 0.2485, 0.9974, 0.2203, 0.9974, 0.2203, 0.9974, 0.2208, 0.5026, 0.2167, 0.5026, 0.2172, 0.9974, 0.2185, 0.5, 0.1877, 0.5, 0.1895, 0.5026, 0.2167, 0.5026, 0.189, 1.0, 0.2172, 1.0, 0.2172, 0.9974, 0.189, 0.9974, 0.189, 0.9974, 0.1895, 0.5026, 0.1855, 0.5026, 0.186, 0.9974, 0.1873, 0.5, 0.1565, 0.5, 0.1583, 0.5026, 0.1855, 0.5026, 0.1578, 1.0, 0.186, 1.0, 0.186, 0.9974, 0.1578, 0.9974, 0.1578, 0.9974, 0.1583, 0.5026, 0.1542, 0.5026, 0.1547, 0.9974, 0.156, 0.5, 0.1252, 0.5, 0.127, 0.5026, 0.1542, 0.5026, 0.1265, 1.0, 0.1547, 1.0, 0.1547, 0.9974, 0.1265, 0.9974, 0.1265, 0.9974, 0.127, 0.5026, 0.123, 0.5026, 0.1235, 0.9974, 0.1248, 0.5, 0.09395, 0.5, 0.0958, 0.5026, 0.123, 0.5026, 0.09525, 1.0, 0.1235, 1.0, 0.1235, 0.9974, 0.0953, 0.9974, 0.0953, 0.9974, 0.0958, 0.5026, 0.0917, 0.5026, 0.0922, 0.9974, 0.09355, 0.5, 0.0627, 0.5, 0.06455, 0.5026, 0.0917, 0.5026, 0.064, 1.0, 0.09225, 1.0, 0.0922, 0.9974, 0.06405, 0.9974, 0.06405, 0.9974, 0.06455, 0.5026, 0.06045, 0.5026, 0.06095, 0.9974, 0.0623, 0.5, 0.03145, 0.5, 0.0333, 0.5026, 0.06045, 0.5026, 0.03275, 1.0, 0.061, 1.0, 0.06095, 0.9974, 0.0328, 0.9974, 0.0328, 0.9974, 0.0333, 0.5026, 0.0292, 0.5026, 0.0297, 0.9974, 0.03105, 0.5, 0.0002035, 0.5, 0.00205, 0.5026, 0.0292, 0.5026, 0.001501, 1.0, 0.02975, 1.0, 0.0297, 0.9974, 0.001546, 0.9974, 0.00144, 1.0, 0.001501, 1.0, 0.0, 1.0, 0.0, 1.0, 0.9702, 1.0, 0.9703, 1.0, 0.9672, 1.0, 0.9673, 1.0, 0.9389, 1.0, 0.939, 1.0, 0.936, 1.0, 0.9361, 1.0, 0.9077, 1.0, 0.9078, 1.0, 0.9047, 1.0, 0.9048, 1.0, 0.8764, 1.0, 0.8765, 1.0, 0.8735, 1.0, 0.8736, 1.0, 0.8452, 1.0, 0.8453, 1.0, 0.8422, 1.0, 0.8423, 1.0, 0.8139, 1.0, 0.814, 1.0, 0.811, 1.0, 0.8111, 1.0, 0.7827, 1.0, 0.7828, 1.0, 0.7797, 1.0, 0.7798, 1.0, 0.7514, 1.0, 0.7515, 1.0, 0.7485, 1.0, 0.7486, 1.0, 0.7202, 1.0, 0.7203, 1.0, 0.7172, 1.0, 0.7173, 1.0, 0.6889, 1.0, 0.689, 1.0, 0.686, 1.0, 0.6861, 1.0, 0.6577, 1.0, 0.6578, 1.0, 0.6547, 1.0, 0.6548, 1.0, 0.6264, 1.0, 0.6265, 1.0, 0.6235, 1.0, 0.6236, 1.0, 0.5952, 1.0, 0.5953, 1.0, 0.5922, 1.0, 0.5923, 1.0, 0.5639, 1.0, 0.564, 1.0, 0.561, 1.0, 0.5611, 1.0, 0.5327, 1.0, 0.5328, 1.0, 0.5297, 1.0, 0.5298, 1.0, 0.5014, 1.0, 0.5015, 1.0, 0.4985, 1.0, 0.4986, 1.0, 0.4702, 1.0, 0.4703, 1.0, 0.4672, 1.0, 0.4673, 1.0, 0.4389, 1.0, 0.439, 1.0, 0.436, 1.0, 0.4361, 1.0, 0.4077, 1.0, 0.4078, 1.0, 0.4047, 1.0, 0.4048, 1.0, 0.3764, 1.0, 0.3765, 1.0, 0.3735, 1.0, 0.3736, 1.0, 0.3452, 1.0, 0.3453, 1.0, 0.3422, 1.0, 0.3423, 1.0, 0.3139, 1.0, 0.314, 1.0, 0.311, 1.0, 0.3111, 1.0, 0.2827, 1.0, 0.2828, 1.0, 0.2797, 1.0, 0.2798, 1.0, 0.2514, 1.0, 0.2515, 1.0, 0.2485, 1.0, 0.2486, 1.0, 0.2202, 1.0, 0.2203, 1.0, 0.2172, 1.0, 0.2173, 1.0, 0.1889, 1.0, 0.189, 1.0, 0.186, 1.0, 0.1861, 1.0, 0.1577, 1.0, 0.1578, 1.0, 0.1547, 1.0, 0.1548, 1.0, 0.1264, 1.0, 0.1265, 1.0, 0.1235, 1.0, 0.1236, 1.0, 0.09519, 1.0, 0.09525, 1.0, 0.09225, 1.0, 0.09231, 1.0, 0.06394, 1.0, 0.064, 1.0, 0.061, 1.0, 0.06106, 1.0, 0.03269, 1.0, 0.03275, 1.0, 0.02975, 1.0, 0.02981, 1.0, 0.75, 0.4871, 0.7963, 0.4826, 0.8407, 0.4691, 0.8817, 0.4472, 0.9177, 0.4177, 0.9472, 0.3817, 0.9691, 0.3407, 0.9826, 0.2963, 0.9871, 0.25, 0.9826, 0.2037, 0.9691, 0.1593, 0.9472, 0.1183, 0.9177, 0.08233, 0.8817, 0.05284, 0.8407, 0.03093, 0.7963, 0.01744, 0.75, 0.01288, 0.7037, 0.01744, 0.6593, 0.03093, 0.6183, 0.05284, 0.5823, 0.08233, 0.5528, 0.1183, 0.5309, 0.1593, 0.5174, 0.2037, 0.5129, 0.25, 0.5174, 0.2963, 0.5309, 0.3407, 0.5528, 0.3817, 0.5823, 0.4177, 0.6183, 0.4472, 0.6593, 0.4691, 0.7037, 0.4826])
me_cylinder.materials.append(mat_glass)
me_cylinder.update()
me_plane = bpy.data.meshes.new('Plane')
me_plane.from_pydata([(-1.0, -1.0, 0.0), (1.0, -1.0, 0.0), (-1.0, 1.0, 0.0), (1.0, 1.0, 0.0)], [], [(0, 1, 3, 2)])
_uv = me_plane.uv_layers.new(name='UVMap')
_uv.uv.foreach_set('vector', [0.0, 0.0, 1.0, 0.0, 1.0, 1.0, 0.0, 1.0])
me_plane.materials.append(mat_mirror)
me_plane.update()

# ---- objects
ob_camera = bpy.data.objects.new('Camera', cam_camera)
ob_cylinder = bpy.data.objects.new('Cylinder', me_cylinder)
ob_plane = bpy.data.objects.new('Plane', me_plane)
ob_sun = bpy.data.objects.new('Sun', light_sun)
ob_sun_001 = bpy.data.objects.new('Sun.001', light_sun_001)
ob_empty = bpy.data.objects.new('Empty', None)

# ---- transforms, parenting, visibility, modifiers, constraints
ob_camera.parent = ob_empty
ob_camera.matrix_parent_inverse = Matrix(((1.0, -0.0, 0.0, -0.0), (-0.0, 1.0, -0.0, 0.0), (0.0, -0.0, 1.0, -1.809), (-0.0, 0.0, -0.0, 1.0)))
ob_camera.location = (14.57, -4.825, 4.599)
ob_camera.rotation_euler = (1.322, 1.217e-06, 1.251)
ob_camera.lock_rotations_4d = False
ob_camera.empty_display_type = 'ARROWS'
ob_camera.color = (0.0, 0.0, 0.0, 0.0)
ob_camera.display_type = 'WIRE'
ob_camera.lineart.crease_threshold = 0.0
ob_cylinder.location = (0.0, 0.0, 1.008)
_m = ob_cylinder.modifiers.new('Subdivision', 'SUBSURF')
_m.levels = 2
ob_plane.location = (0.0, 0.0, 0.0)
ob_plane.scale = (7.048, 7.048, 7.048)
ob_sun.location = (5.357, 0.7248, 6.077)
ob_sun.rotation_euler = (-0.2997, 0.7296, -0.3215)
ob_sun_001.location = (-5.056, -6.796, 5.144)
ob_sun_001.rotation_euler = (-2.259, -2.359, 3.144)
ob_empty.location = (0.0, 0.0, 1.809)
ob_empty.empty_display_type = 'ARROWS'
ob_empty.hide_render = True

# ---- collection membership
col_collection.objects.link(ob_camera)
col_collection.objects.link(ob_cylinder)
col_collection.objects.link(ob_plane)
col_collection.objects.link(ob_sun)
col_collection.objects.link(ob_sun_001)
col_collection.objects.link(ob_empty)

# ---- scene / render settings (as saved in the file)
scene.camera = ob_camera
scene.frame_start = 1; scene.frame_end = 240; scene.frame_set(1)
scene.render.engine = 'CYCLES'
scene.render.image_settings.file_format = 'FFMPEG'
scene.render.image_settings.color_mode = 'RGB'
scene.render.fps = 30
scene.render.film_transparent = True
scene.cycles.samples = 128
scene.cycles.sampling_pattern = 'TABULATED_SOBOL'
scene.eevee.taa_render_samples = 128
scene.eevee.use_raytracing = True
scene.view_settings.view_transform = 'Filmic'
bpy.context.view_layer.update()
